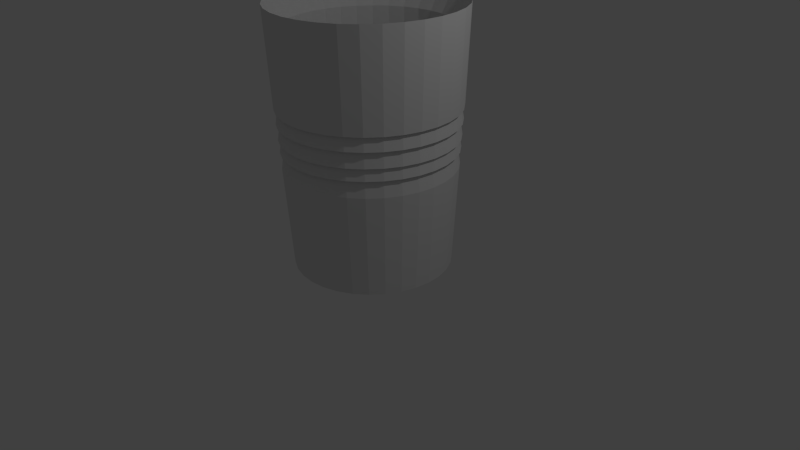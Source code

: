 # Source: cup.blend  (saved by Blender 2.70.0; exported with 4.5.12 LTS)
import bpy
from mathutils import Matrix  # noqa: F401  (used for matrix-valued properties, if any)

bpy.ops.wm.read_factory_settings(use_empty=True)
scene = bpy.context.scene
scene.name = 'Scene'

# ---- collections
col_collection_1 = bpy.data.collections.new('Collection 1'); scene.collection.children.link(col_collection_1)

# ---- world
world_world = bpy.data.worlds.new('World'); scene.world = world_world
world_world.color = (0.05088, 0.05088, 0.05088)
world_world.use_sun_shadow = False
world_world.sun_shadow_jitter_overblur = 0.0
world_world.cycles.sampling_method = 'MANUAL'
world_world.cycles.sample_map_resolution = 256

# ---- cameras
cam_camera = bpy.data.cameras.new('Camera')
cam_camera.clip_end = 100.0
cam_camera.lens = 35.0
cam_camera.sensor_width = 32.0
cam_camera.sensor_height = 18.0
cam_camera.ortho_scale = 7.314
cam_camera.dof.focus_distance = 0.0
cam_camera.dof.aperture_fstop = 128.0

# ---- lights
light_lamp = bpy.data.lights.new('Lamp', 'POINT')
light_lamp.transmission_factor = 0.0
light_lamp.cutoff_distance = 30.0
light_lamp.energy = 100.0
light_lamp.shadow_buffer_clip_start = 1.001
light_lamp.shadow_soft_size = 0.1
light_lamp.shadow_maximum_resolution = 0.006
light_lamp.use_absolute_resolution = True
light_lamp.cycles.use_multiple_importance_sampling = False

# ---- meshes
me_circle = bpy.data.meshes.new('Circle')
me_circle.from_pydata([(0.0, 1.0, 0.0), (-0.1951, 0.9808, 0.0), (-0.3827, 0.9239, 0.0), (-0.5556, 0.8315, 0.0), (-0.7071, 0.7071, 0.0), (-0.8315, 0.5556, 0.0), (-0.9239, 0.3827, 0.0), (-0.9808, 0.1951, 0.0), (-1.0, 7.55e-08, 0.0), (-0.9808, -0.1951, 0.0), (-0.9239, -0.3827, 0.0), (-0.8315, -0.5556, 0.0), (-0.7071, -0.7071, 0.0), (-0.5556, -0.8315, 0.0), (-0.3827, -0.9239, 0.0), (-0.1951, -0.9808, 0.0), (3.258e-07, -1.0, 0.0), (0.1951, -0.9808, 0.0), (0.3827, -0.9239, 0.0), (0.5556, -0.8315, 0.0), (0.7071, -0.7071, 0.0), (0.8315, -0.5556, 0.0), (0.9239, -0.3827, 0.0), (0.9808, -0.1951, 0.0), (1.0, 9.656e-07, 0.0), (0.9808, 0.1951, 0.0), (0.9239, 0.3827, 0.0), (0.8315, 0.5556, 0.0), (0.7071, 0.7071, 0.0), (0.5556, 0.8315, 0.0), (0.3827, 0.9239, 0.0), (0.1951, 0.9808, 0.0), (2.212e-08, 1.186, 3.251), (-0.2314, 1.163, 3.251), (-0.454, 1.096, 3.251), (-0.659, 0.9863, 3.251), (-0.8388, 0.8388, 3.251), (-0.9863, 0.659, 3.251), (-1.096, 0.454, 3.251), (-1.163, 0.2314, 3.251), (-1.186, 3.648e-08, 3.251), (-1.163, -0.2314, 3.251), (-1.096, -0.454, 3.251), (-0.9863, -0.659, 3.251), (-0.8388, -0.8388, 3.251), (-0.659, -0.9863, 3.251), (-0.454, -1.096, 3.251), (-0.2314, -1.163, 3.251), (4.086e-07, -1.186, 3.251), (0.2314, -1.163, 3.251), (0.454, -1.096, 3.251), (0.659, -0.9863, 3.251), (0.8388, -0.8388, 3.251), (0.9863, -0.659, 3.251), (1.096, -0.454, 3.251), (1.163, -0.2314, 3.251), (1.186, 1.092e-06, 3.251), (1.163, 0.2314, 3.251), (1.096, 0.454, 3.251), (0.9863, 0.659, 3.251), (0.8388, 0.8388, 3.251), (0.659, 0.9863, 3.251), (0.454, 1.096, 3.251), (0.2314, 1.163, 3.251), (1.02e-08, 1.024, 2.954), (-0.1998, 1.005, 2.954), (-0.392, 0.9464, 2.954), (-0.5691, 0.8517, 2.954), (-0.7243, 0.7243, 2.954), (-0.8517, 0.5691, 2.954), (-0.9464, 0.392, 2.954), (-1.005, 0.1998, 2.954), (-1.024, 7.37e-08, 2.954), (-1.005, -0.1998, 2.954), (-0.9464, -0.392, 2.954), (-0.8517, -0.5691, 2.954), (-0.7243, -0.7243, 2.954), (-0.5691, -0.8517, 2.954), (-0.392, -0.9464, 2.954), (-0.1998, -1.005, 2.954), (3.44e-07, -1.024, 2.954), (0.1998, -1.005, 2.954), (0.392, -0.9464, 2.954), (0.5691, -0.8517, 2.954), (0.7243, -0.7243, 2.954), (0.8517, -0.5691, 2.954), (0.9464, -0.392, 2.954), (1.005, -0.1998, 2.954), (1.024, 9.855e-07, 2.954), (1.005, 0.1998, 2.954), (0.9464, 0.392, 2.954), (0.8517, 0.5691, 2.954), (0.7243, 0.7243, 2.954), (0.5691, 0.8517, 2.954), (0.392, 0.9464, 2.954), (0.1998, 1.005, 2.954), (-4.992e-07, 1.024, 0.4668), (-0.1998, 1.005, 0.4668), (-0.392, 0.9464, 0.4668), (-0.5691, 0.8517, 0.4668), (-0.7243, 0.7243, 0.4668), (-0.8517, 0.5691, 0.4668), (-0.9464, 0.392, 0.4668), (-1.005, 0.1998, 0.4668), (-1.024, 7.37e-08, 0.4668), (-1.005, -0.1998, 0.4668), (-0.9464, -0.392, 0.4668), (-0.8517, -0.5691, 0.4668), (-0.7243, -0.7243, 0.4668), (-0.5691, -0.8517, 0.4668), (-0.392, -0.9464, 0.4668), (-0.1998, -1.005, 0.4668), (-1.655e-07, -1.024, 0.4668), (0.1998, -1.005, 0.4668), (0.392, -0.9464, 0.4668), (0.5691, -0.8517, 0.4668), (0.7243, -0.7243, 0.4668), (0.8517, -0.5691, 0.4668), (0.9464, -0.392, 0.4668), (1.005, -0.1998, 0.4668), (1.024, 9.855e-07, 0.4668), (1.005, 0.1998, 0.4668), (0.9464, 0.392, 0.4668), (0.8517, 0.5691, 0.4668), (0.7243, 0.7243, 0.4668), (0.5691, 0.8517, 0.4668), (0.392, 0.9464, 0.4668), (0.1998, 1.005, 0.4668), (1.072, 0.2133, 1.492), (1.01, 0.4183, 1.492), (-0.6073, 0.9089, 1.492), (-0.773, 0.773, 1.492), (-0.4183, -1.01, 1.492), (-0.2133, -1.072, 1.492), (1.072, -0.2133, 1.492), (1.093, 1.029e-06, 1.492), (-0.2133, 1.072, 1.492), (-0.4183, 1.01, 1.492), (-0.773, -0.773, 1.492), (-0.6073, -0.9089, 1.492), (0.9089, -0.6073, 1.492), (1.01, -0.4183, 1.492), (-1.01, -0.4183, 1.492), (-0.9089, -0.6073, 1.492), (0.4183, 1.01, 1.492), (0.2133, 1.072, 1.492), (0.6073, -0.9089, 1.492), (0.773, -0.773, 1.492), (-1.093, 5.599e-08, 1.492), (-1.072, -0.2133, 1.492), (0.773, 0.773, 1.492), (0.6073, 0.9089, 1.492), (0.2133, -1.072, 1.492), (0.4183, -1.01, 1.492), (-1.01, 0.4183, 1.492), (-1.072, 0.2133, 1.492), (0.9089, 0.6073, 1.492), (-0.9089, 0.6073, 1.492), (3.672e-07, -1.093, 1.492), (1.106e-08, 1.093, 1.492), (1.02, 0.4223, 1.647), (-0.7804, 0.7804, 1.647), (-0.2153, -1.082, 1.647), (1.104, 1.036e-06, 1.647), (-0.4223, 1.02, 1.647), (-0.6131, -0.9176, 1.647), (1.02, -0.4223, 1.647), (-0.9176, -0.6131, 1.647), (0.2153, 1.082, 1.647), (0.7804, -0.7804, 1.647), (-1.082, -0.2153, 1.647), (0.6131, 0.9176, 1.647), (0.4223, -1.02, 1.647), (-1.082, 0.2153, 1.647), (0.9176, 0.6131, 1.647), (-0.9176, 0.6131, 1.647), (3.719e-07, -1.104, 1.647), (1.082, 0.2153, 1.647), (-0.6131, 0.9176, 1.647), (-0.4223, -1.02, 1.647), (1.082, -0.2153, 1.647), (-0.2153, 1.082, 1.647), (-0.7804, -0.7804, 1.647), (0.9176, -0.6131, 1.647), (-1.02, -0.4223, 1.647), (0.4223, 1.02, 1.647), (0.6131, -0.9176, 1.647), (-1.104, 5.379e-08, 1.647), (0.7804, 0.7804, 1.647), (0.2153, -1.082, 1.647), (-1.02, 0.4223, 1.647), (1.231e-08, 1.104, 1.647), (1.032, 0.4274, 1.845), (-0.7898, 0.7898, 1.845), (-0.2179, -1.095, 1.845), (1.117, 1.045e-06, 1.845), (-0.4274, 1.032, 1.845), (-0.6205, -0.9287, 1.845), (1.032, -0.4274, 1.845), (-0.9287, -0.6205, 1.845), (0.2179, 1.095, 1.845), (0.7898, -0.7898, 1.845), (-1.095, -0.2179, 1.845), (0.6205, 0.9287, 1.845), (0.4274, -1.032, 1.845), (-1.095, 0.2179, 1.845), (0.9287, 0.6205, 1.845), (-0.9287, 0.6205, 1.845), (3.778e-07, -1.117, 1.845), (1.095, 0.2179, 1.845), (-0.6205, 0.9287, 1.845), (-0.4274, -1.032, 1.845), (1.095, -0.2179, 1.845), (-0.2179, 1.095, 1.845), (-0.7898, -0.7898, 1.845), (0.9287, -0.6205, 1.845), (-1.032, -0.4274, 1.845), (0.4274, 1.032, 1.845), (0.6205, -0.9287, 1.845), (-1.117, 5.101e-08, 1.845), (0.7898, 0.7898, 1.845), (0.2179, -1.095, 1.845), (-1.032, 0.4274, 1.845), (1.388e-08, 1.117, 1.845), (1.043, 0.432, 2.022), (-0.7982, 0.7982, 2.022), (-0.2202, -1.107, 2.022), (1.129, 1.053e-06, 2.022), (-0.432, 1.043, 2.022), (-0.6272, -0.9386, 2.022), (1.043, -0.432, 2.022), (-0.9386, -0.6272, 2.022), (0.2202, 1.107, 2.022), (0.7982, -0.7982, 2.022), (-1.107, -0.2202, 2.022), (0.6272, 0.9386, 2.022), (0.432, -1.043, 2.022), (-1.107, 0.2202, 2.022), (0.9386, 0.6272, 2.022), (-0.9386, 0.6272, 2.022), (3.831e-07, -1.129, 2.022), (1.107, 0.2202, 2.022), (-0.6272, 0.9386, 2.022), (-0.432, -1.043, 2.022), (1.107, -0.2202, 2.022), (-0.2202, 1.107, 2.022), (-0.7982, -0.7982, 2.022), (0.9386, -0.6272, 2.022), (-1.043, -0.432, 2.022), (0.432, 1.043, 2.022), (0.6272, -0.9386, 2.022), (-1.129, 4.85e-08, 2.022), (0.7982, 0.7982, 2.022), (0.2202, -1.107, 2.022), (-1.043, 0.432, 2.022), (1.53e-08, 1.129, 2.022), (0.9786, 0.4053, 2.231), (-0.749, 0.749, 2.231), (-0.2066, -1.039, 2.231), (1.059, 1.007e-06, 2.231), (-0.4053, 0.9786, 2.231), (-0.5885, -0.8807, 2.231), (0.9786, -0.4053, 2.231), (-0.8807, -0.5885, 2.231), (0.2066, 1.039, 2.231), (0.749, -0.749, 2.231), (-1.039, -0.2066, 2.231), (0.5885, 0.8807, 2.231), (0.4053, -0.9786, 2.231), (-1.039, 0.2066, 2.231), (0.8807, 0.5885, 2.231), (-0.8807, 0.5885, 2.231), (3.541e-07, -1.059, 2.231), (1.039, 0.2066, 2.231), (-0.5885, 0.8807, 2.231), (-0.4053, -0.9786, 2.231), (1.039, -0.2066, 2.231), (-0.2066, 1.039, 2.231), (-0.749, -0.749, 2.231), (0.8807, -0.5885, 2.231), (-0.9786, -0.4053, 2.231), (0.4053, 0.9786, 2.231), (0.5885, -0.8807, 2.231), (-1.059, 6.41e-08, 2.231), (0.749, 0.749, 2.231), (0.2066, -1.039, 2.231), (-0.9786, 0.4053, 2.231), (8.961e-09, 1.059, 2.231), (1.06, 0.2109, 1.284), (-0.6005, 0.8988, 1.284), (-0.4137, -0.9987, 1.284), (1.06, -0.2109, 1.284), (-0.2109, 1.06, 1.284), (-0.7644, -0.7644, 1.284), (0.8988, -0.6005, 1.284), (-0.9987, -0.4137, 1.284), (0.4137, 0.9987, 1.284), (0.6005, -0.8988, 1.284), (-1.081, 5.854e-08, 1.284), (0.7644, 0.7644, 1.284), (0.2109, -1.06, 1.284), (-0.9987, 0.4137, 1.284), (9.613e-09, 1.081, 1.284), (0.9987, 0.4137, 1.284), (-0.7644, 0.7644, 1.284), (-0.2109, -1.06, 1.284), (1.081, 1.021e-06, 1.284), (-0.4137, 0.9987, 1.284), (-0.6005, -0.8988, 1.284), (0.9987, -0.4137, 1.284), (-0.8988, -0.6005, 1.284), (0.2109, 1.06, 1.284), (0.7644, -0.7644, 1.284), (-1.06, -0.2109, 1.284), (0.6005, 0.8988, 1.284), (0.4137, -0.9987, 1.284), (-1.06, 0.2109, 1.284), (0.8988, 0.6005, 1.284), (-0.8988, 0.6005, 1.284), (3.618e-07, -1.081, 1.284), (0.9572, 0.3965, 1.867), (-0.7326, 0.7326, 1.867), (-0.2021, -1.016, 1.867), (1.036, 9.912e-07, 1.867), (-0.3965, 0.9572, 1.867), (-0.5756, -0.8615, 1.867), (0.9572, -0.3965, 1.867), (-0.8615, -0.5756, 1.867), (0.2021, 1.016, 1.867), (0.7326, -0.7326, 1.867), (-1.016, -0.2021, 1.867), (0.5756, 0.8615, 1.867), (0.3965, -0.9572, 1.867), (-1.016, 0.2021, 1.867), (0.8615, 0.5756, 1.867), (-0.8615, 0.5756, 1.867), (3.438e-07, -1.036, 1.867), (1.016, 0.2021, 1.867), (-0.5756, 0.8615, 1.867), (-0.3965, -0.9572, 1.867), (1.016, -0.2021, 1.867), (-0.2021, 1.016, 1.867), (-0.7326, -0.7326, 1.867), (0.8615, -0.5756, 1.867), (-0.9572, -0.3965, 1.867), (0.3965, 0.9572, 1.867), (0.5756, -0.8615, 1.867), (-1.036, 6.894e-08, 1.867), (0.7326, 0.7326, 1.867), (0.2021, -1.016, 1.867), (-0.9572, 0.3965, 1.867), (6.215e-09, 1.036, 1.867), (0.967, 0.4005, 2.033), (-0.7401, 0.7401, 2.033), (-0.2042, -1.027, 2.033), (1.047, 9.983e-07, 2.033), (-0.4005, 0.967, 2.033), (-0.5815, -0.8702, 2.033), (0.967, -0.4005, 2.033), (-0.8702, -0.5815, 2.033), (0.2042, 1.027, 2.033), (0.7401, -0.7401, 2.033), (-1.027, -0.2042, 2.033), (0.5815, 0.8702, 2.033), (0.4005, -0.967, 2.033), (-1.027, 0.2042, 2.033), (0.8702, 0.5815, 2.033), (-0.8702, 0.5815, 2.033), (3.485e-07, -1.047, 2.033), (1.027, 0.2042, 2.033), (-0.5815, 0.8702, 2.033), (-0.4005, -0.967, 2.033), (1.027, -0.2042, 2.033), (-0.2042, 1.027, 2.033), (-0.7401, -0.7401, 2.033), (0.8702, -0.5815, 2.033), (-0.967, -0.4005, 2.033), (0.4005, 0.967, 2.033), (0.5815, -0.8702, 2.033), (-1.047, 6.673e-08, 2.033), (0.7401, 0.7401, 2.033), (0.2042, -1.027, 2.033), (-0.967, 0.4005, 2.033), (7.467e-09, 1.047, 2.033), (1.005, 0.1998, 1.681), (-0.5691, 0.8517, 1.681), (-0.392, -0.9463, 1.681), (1.005, -0.1998, 1.681), (-0.1998, 1.005, 1.681), (-0.7243, -0.7243, 1.681), (0.8517, -0.5691, 1.681), (-0.9463, -0.392, 1.681), (0.392, 0.9463, 1.681), (0.5691, -0.8517, 1.681), (-1.024, 7.141e-08, 1.681), (0.7243, 0.7243, 1.681), (0.1998, -1.005, 1.681), (-0.9463, 0.392, 1.681), (4.814e-09, 1.024, 1.681), (0.9463, 0.392, 1.681), (-0.7243, 0.7243, 1.681), (-0.1998, -1.005, 1.681), (1.024, 9.831e-07, 1.681), (-0.392, 0.9463, 1.681), (-0.5691, -0.8517, 1.681), (0.9463, -0.392, 1.681), (-0.8517, -0.5691, 1.681), (0.1998, 1.005, 1.681), (0.7243, -0.7243, 1.681), (-1.005, -0.1998, 1.681), (0.5691, 0.8517, 1.681), (0.392, -0.9463, 1.681), (-1.005, 0.1998, 1.681), (0.8517, 0.5691, 1.681), (-0.8517, 0.5691, 1.681), (3.386e-07, -1.024, 1.681)], [], [(1, 0, 31, 30, 29, 28, 27, 26, 25, 24, 23, 22, 21, 20, 19, 18, 17, 16, 15, 14, 13, 12, 11, 10, 9, 8, 7, 6, 5, 4, 3, 2), (58, 59, 91, 90), (241, 224, 58, 57), (242, 225, 36, 35), (243, 226, 47, 46), (244, 227, 56, 55), (245, 228, 34, 33), (246, 229, 45, 44), (247, 230, 54, 53), (248, 231, 43, 42), (249, 232, 63, 62), (250, 233, 52, 51), (251, 234, 41, 40), (252, 235, 61, 60), (253, 236, 50, 49), (254, 237, 39, 38), (224, 238, 59, 58), (225, 239, 37, 36), (226, 240, 48, 47), (227, 241, 57, 56), (228, 242, 35, 34), (229, 243, 46, 45), (230, 244, 55, 54), (255, 245, 33, 32), (231, 246, 44, 43), (232, 255, 32, 63), (233, 247, 53, 52), (234, 248, 42, 41), (235, 249, 62, 61), (236, 250, 51, 50), (237, 251, 40, 39), (238, 252, 60, 59), (240, 253, 49, 48), (239, 254, 38, 37), (92, 93, 125, 124), (36, 37, 69, 68), (47, 48, 80, 79), (56, 57, 89, 88), (34, 35, 67, 66), (45, 46, 78, 77), (54, 55, 87, 86), (32, 33, 65, 64), (43, 44, 76, 75), (63, 32, 64, 95), (52, 53, 85, 84), (41, 42, 74, 73), (61, 62, 94, 93), (50, 51, 83, 82), (39, 40, 72, 71), (59, 60, 92, 91), (48, 49, 81, 80), (37, 38, 70, 69), (57, 58, 90, 89), (35, 36, 68, 67), (46, 47, 79, 78), (55, 56, 88, 87), (33, 34, 66, 65), (44, 45, 77, 76), (53, 54, 86, 85), (42, 43, 75, 74), (62, 63, 95, 94), (51, 52, 84, 83), (40, 41, 73, 72), (60, 61, 93, 92), (49, 50, 82, 81), (38, 39, 71, 70), (97, 98, 99, 100, 101, 102, 103, 104, 105, 106, 107, 108, 109, 110, 111, 112, 113, 114, 115, 116, 117, 118, 119, 120, 121, 122, 123, 124, 125, 126, 127, 96), (81, 82, 114, 113), (70, 71, 103, 102), (90, 91, 123, 122), (68, 69, 101, 100), (79, 80, 112, 111), (88, 89, 121, 120), (66, 67, 99, 98), (77, 78, 110, 109), (86, 87, 119, 118), (64, 65, 97, 96), (75, 76, 108, 107), (95, 64, 96, 127), (84, 85, 117, 116), (73, 74, 106, 105), (93, 94, 126, 125), (82, 83, 115, 114), (71, 72, 104, 103), (91, 92, 124, 123), (80, 81, 113, 112), (69, 70, 102, 101), (89, 90, 122, 121), (67, 68, 100, 99), (78, 79, 111, 110), (87, 88, 120, 119), (65, 66, 98, 97), (76, 77, 109, 108), (85, 86, 118, 117), (74, 75, 107, 106), (94, 95, 127, 126), (83, 84, 116, 115), (72, 73, 105, 104), (384, 399, 129, 128), (385, 400, 131, 130), (386, 401, 133, 132), (387, 402, 135, 134), (388, 403, 137, 136), (389, 404, 139, 138), (390, 405, 141, 140), (391, 406, 143, 142), (392, 407, 145, 144), (393, 408, 147, 146), (394, 409, 149, 148), (395, 410, 151, 150), (396, 411, 153, 152), (397, 412, 155, 154), (399, 413, 156, 129), (400, 414, 157, 131), (401, 415, 158, 133), (402, 384, 128, 135), (403, 385, 130, 137), (404, 386, 132, 139), (405, 387, 134, 141), (398, 388, 136, 159), (406, 389, 138, 143), (407, 398, 159, 145), (408, 390, 140, 147), (409, 391, 142, 149), (410, 392, 144, 151), (411, 393, 146, 153), (412, 394, 148, 155), (413, 395, 150, 156), (415, 396, 152, 158), (414, 397, 154, 157), (337, 320, 160, 177), (338, 321, 161, 178), (339, 322, 162, 179), (340, 323, 163, 180), (341, 324, 164, 181), (342, 325, 165, 182), (343, 326, 166, 183), (344, 327, 167, 184), (345, 328, 168, 185), (346, 329, 169, 186), (347, 330, 170, 187), (348, 331, 171, 188), (349, 332, 172, 189), (350, 333, 173, 190), (320, 334, 174, 160), (321, 335, 175, 161), (322, 336, 176, 162), (323, 337, 177, 163), (324, 338, 178, 164), (325, 339, 179, 165), (326, 340, 180, 166), (351, 341, 181, 191), (327, 342, 182, 167), (328, 351, 191, 168), (329, 343, 183, 169), (330, 344, 184, 170), (331, 345, 185, 171), (332, 346, 186, 172), (333, 347, 187, 173), (334, 348, 188, 174), (336, 349, 189, 176), (335, 350, 190, 175), (369, 352, 192, 209), (370, 353, 193, 210), (371, 354, 194, 211), (372, 355, 195, 212), (373, 356, 196, 213), (374, 357, 197, 214), (375, 358, 198, 215), (376, 359, 199, 216), (377, 360, 200, 217), (378, 361, 201, 218), (379, 362, 202, 219), (380, 363, 203, 220), (381, 364, 204, 221), (382, 365, 205, 222), (352, 366, 206, 192), (353, 367, 207, 193), (354, 368, 208, 194), (355, 369, 209, 195), (356, 370, 210, 196), (357, 371, 211, 197), (358, 372, 212, 198), (383, 373, 213, 223), (359, 374, 214, 199), (360, 383, 223, 200), (361, 375, 215, 201), (362, 376, 216, 202), (363, 377, 217, 203), (364, 378, 218, 204), (365, 379, 219, 205), (366, 380, 220, 206), (368, 381, 221, 208), (367, 382, 222, 207), (273, 256, 224, 241), (274, 257, 225, 242), (275, 258, 226, 243), (276, 259, 227, 244), (277, 260, 228, 245), (278, 261, 229, 246), (279, 262, 230, 247), (280, 263, 231, 248), (281, 264, 232, 249), (282, 265, 233, 250), (283, 266, 234, 251), (284, 267, 235, 252), (285, 268, 236, 253), (286, 269, 237, 254), (256, 270, 238, 224), (257, 271, 239, 225), (258, 272, 240, 226), (259, 273, 241, 227), (260, 274, 242, 228), (261, 275, 243, 229), (262, 276, 244, 230), (287, 277, 245, 255), (263, 278, 246, 231), (264, 287, 255, 232), (265, 279, 247, 233), (266, 280, 248, 234), (267, 281, 249, 235), (268, 282, 250, 236), (269, 283, 251, 237), (270, 284, 252, 238), (272, 285, 253, 240), (271, 286, 254, 239), (209, 192, 256, 273), (210, 193, 257, 274), (211, 194, 258, 275), (212, 195, 259, 276), (213, 196, 260, 277), (214, 197, 261, 278), (215, 198, 262, 279), (216, 199, 263, 280), (217, 200, 264, 281), (218, 201, 265, 282), (219, 202, 266, 283), (220, 203, 267, 284), (221, 204, 268, 285), (222, 205, 269, 286), (192, 206, 270, 256), (193, 207, 271, 257), (194, 208, 272, 258), (195, 209, 273, 259), (196, 210, 274, 260), (197, 211, 275, 261), (198, 212, 276, 262), (223, 213, 277, 287), (199, 214, 278, 263), (200, 223, 287, 264), (201, 215, 279, 265), (202, 216, 280, 266), (203, 217, 281, 267), (204, 218, 282, 268), (205, 219, 283, 269), (206, 220, 284, 270), (208, 221, 285, 272), (207, 222, 286, 271), (25, 26, 303, 288), (3, 4, 304, 289), (14, 15, 305, 290), (23, 24, 306, 291), (1, 2, 307, 292), (12, 13, 308, 293), (21, 22, 309, 294), (10, 11, 310, 295), (30, 31, 311, 296), (19, 20, 312, 297), (8, 9, 313, 298), (28, 29, 314, 299), (17, 18, 315, 300), (6, 7, 316, 301), (26, 27, 317, 303), (4, 5, 318, 304), (15, 16, 319, 305), (24, 25, 288, 306), (2, 3, 289, 307), (13, 14, 290, 308), (22, 23, 291, 309), (0, 1, 292, 302), (11, 12, 293, 310), (31, 0, 302, 311), (20, 21, 294, 312), (9, 10, 295, 313), (29, 30, 296, 314), (18, 19, 297, 315), (7, 8, 298, 316), (27, 28, 299, 317), (16, 17, 300, 319), (5, 6, 301, 318), (128, 129, 320, 337), (130, 131, 321, 338), (132, 133, 322, 339), (134, 135, 323, 340), (136, 137, 324, 341), (138, 139, 325, 342), (140, 141, 326, 343), (142, 143, 327, 344), (144, 145, 328, 345), (146, 147, 329, 346), (148, 149, 330, 347), (150, 151, 331, 348), (152, 153, 332, 349), (154, 155, 333, 350), (129, 156, 334, 320), (131, 157, 335, 321), (133, 158, 336, 322), (135, 128, 337, 323), (137, 130, 338, 324), (139, 132, 339, 325), (141, 134, 340, 326), (159, 136, 341, 351), (143, 138, 342, 327), (145, 159, 351, 328), (147, 140, 343, 329), (149, 142, 344, 330), (151, 144, 345, 331), (153, 146, 346, 332), (155, 148, 347, 333), (156, 150, 348, 334), (158, 152, 349, 336), (157, 154, 350, 335), (177, 160, 352, 369), (178, 161, 353, 370), (179, 162, 354, 371), (180, 163, 355, 372), (181, 164, 356, 373), (182, 165, 357, 374), (183, 166, 358, 375), (184, 167, 359, 376), (185, 168, 360, 377), (186, 169, 361, 378), (187, 170, 362, 379), (188, 171, 363, 380), (189, 172, 364, 381), (190, 173, 365, 382), (160, 174, 366, 352), (161, 175, 367, 353), (162, 176, 368, 354), (163, 177, 369, 355), (164, 178, 370, 356), (165, 179, 371, 357), (166, 180, 372, 358), (191, 181, 373, 383), (167, 182, 374, 359), (168, 191, 383, 360), (169, 183, 375, 361), (170, 184, 376, 362), (171, 185, 377, 363), (172, 186, 378, 364), (173, 187, 379, 365), (174, 188, 380, 366), (176, 189, 381, 368), (175, 190, 382, 367), (288, 303, 399, 384), (289, 304, 400, 385), (290, 305, 401, 386), (291, 306, 402, 387), (292, 307, 403, 388), (293, 308, 404, 389), (294, 309, 405, 390), (295, 310, 406, 391), (296, 311, 407, 392), (297, 312, 408, 393), (298, 313, 409, 394), (299, 314, 410, 395), (300, 315, 411, 396), (301, 316, 412, 397), (303, 317, 413, 399), (304, 318, 414, 400), (305, 319, 415, 401), (306, 288, 384, 402), (307, 289, 385, 403), (308, 290, 386, 404), (309, 291, 387, 405), (302, 292, 388, 398), (310, 293, 389, 406), (311, 302, 398, 407), (312, 294, 390, 408), (313, 295, 391, 409), (314, 296, 392, 410), (315, 297, 393, 411), (316, 298, 394, 412), (317, 299, 395, 413), (319, 300, 396, 415), (318, 301, 397, 414)])
me_circle.use_remesh_preserve_volume = False
me_circle.use_remesh_preserve_attributes = False
me_circle.use_mirror_vertex_groups = False
me_circle.update()

# ---- objects
ob_circle = bpy.data.objects.new('Circle', me_circle)
ob_lamp = bpy.data.objects.new('Lamp', light_lamp)
ob_camera = bpy.data.objects.new('Camera', cam_camera)

# ---- transforms, parenting, visibility, modifiers, constraints
ob_circle.location = (0.01026, -0.008364, 0.0001147)
ob_circle.lineart.crease_threshold = 0.0
ob_lamp.location = (4.076, 1.005, 5.904)
ob_lamp.rotation_euler = (0.6503, 0.05522, 1.866)
ob_lamp.lock_rotations_4d = False
ob_lamp.empty_display_type = 'ARROWS'
ob_lamp.color = (0.0, 0.0, 0.0, 0.0)
ob_lamp.lineart.crease_threshold = 0.0
ob_camera.location = (7.481, -6.508, 5.344)
ob_camera.rotation_euler = (1.109, 0.01082, 0.8149)
ob_camera.lock_rotations_4d = False
ob_camera.empty_display_type = 'ARROWS'
ob_camera.color = (0.0, 0.0, 0.0, 0.0)
ob_camera.display_type = 'WIRE'
ob_camera.lineart.crease_threshold = 0.0

# ---- collection membership
col_collection_1.objects.link(ob_circle)
col_collection_1.objects.link(ob_lamp)
col_collection_1.objects.link(ob_camera)

# ---- scene / render settings (as saved in the file)
scene.camera = ob_camera
scene.frame_start = 1; scene.frame_end = 250; scene.frame_set(1)
scene.render.engine = 'BLENDER_EEVEE_NEXT'
scene.render.resolution_percentage = 50
scene.render.dither_intensity = 0.0
scene.cycles.use_denoising = False
scene.cycles.samples = 10
scene.cycles.sampling_pattern = 'TABULATED_SOBOL'
scene.cycles.light_sampling_threshold = 0.0
scene.cycles.use_adaptive_sampling = False
scene.cycles.use_light_tree = False
scene.cycles.blur_glossy = 0.0
scene.cycles.volume_bounces = 1
scene.cycles.pixel_filter_type = 'GAUSSIAN'
scene.cycles.sample_clamp_indirect = 0.0
scene.view_settings.view_transform = 'Standard'
bpy.context.view_layer.update()
